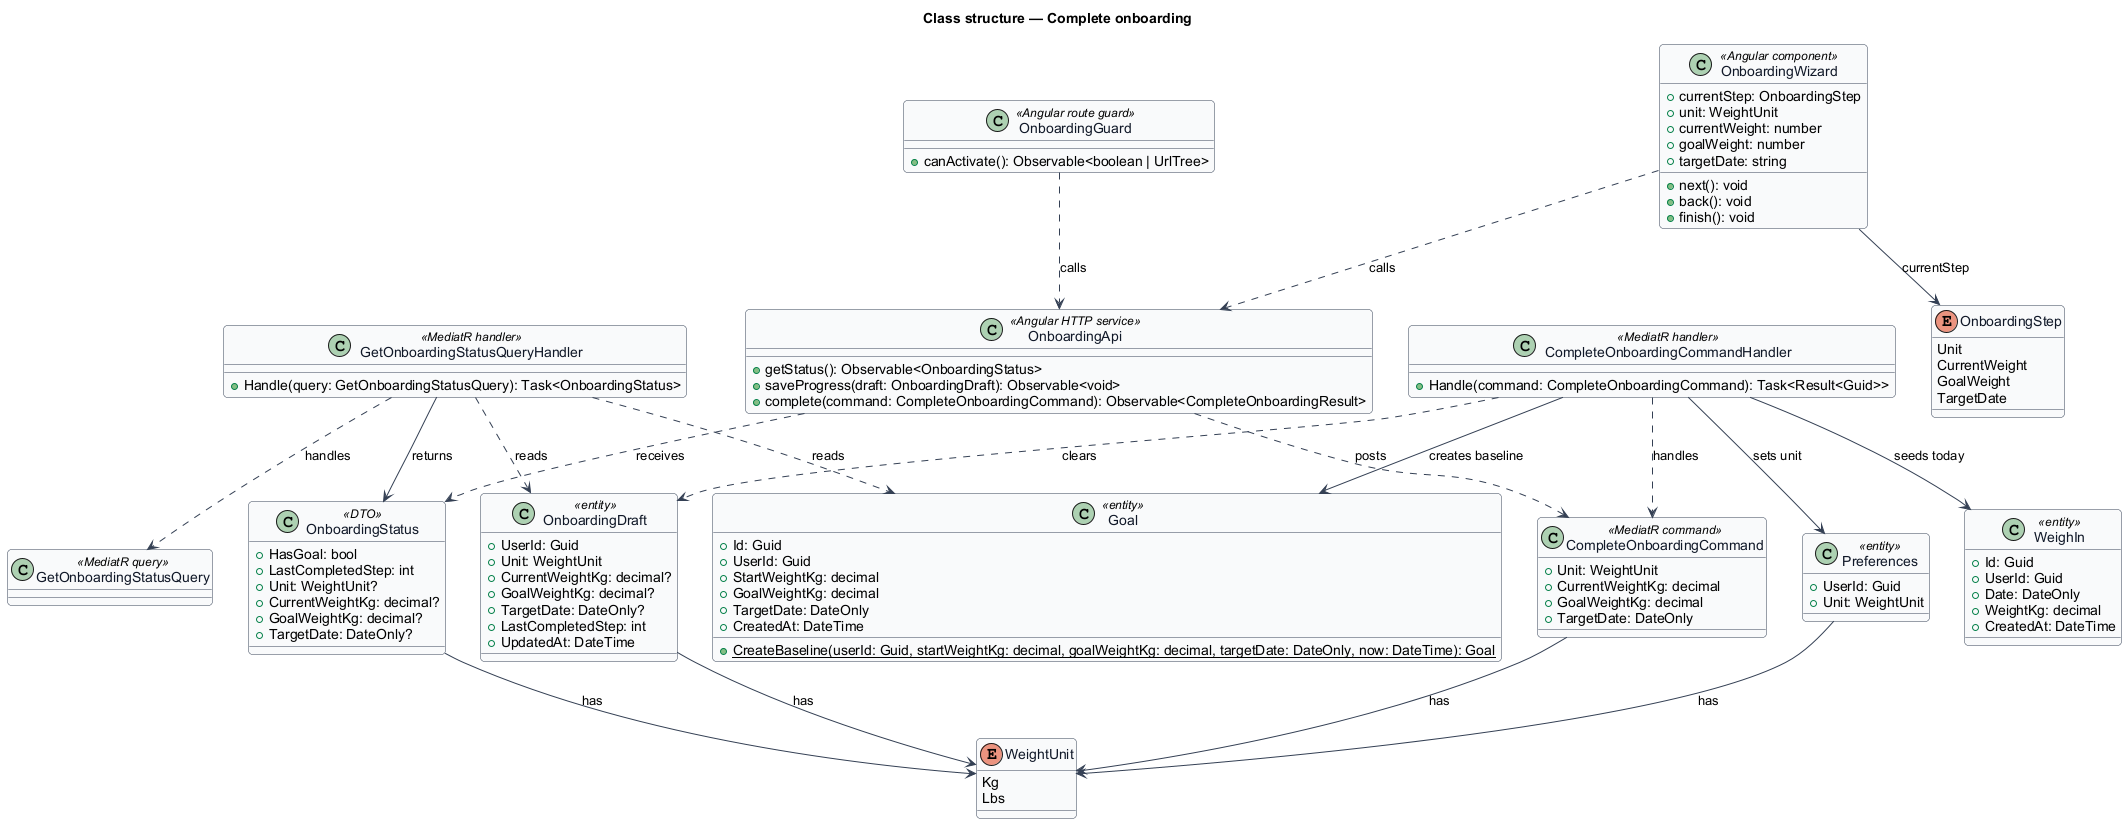

The diagram above was rendered by PlantUML. Its source (embedded in the PNG):
@startuml
skinparam backgroundColor #FFFFFF
skinparam shadowing false
skinparam roundcorner 8
skinparam defaultFontName Arial
skinparam ArrowColor #344054
skinparam class {
  BorderColor #344054
  FontColor #101828
  BackgroundColor #F9FAFB
}
title Class structure — Complete onboarding

enum WeightUnit {
  Kg
  Lbs
}

enum OnboardingStep {
  Unit
  CurrentWeight
  GoalWeight
  TargetDate
}

class OnboardingWizard <<Angular component>> {
  +currentStep: OnboardingStep
  +unit: WeightUnit
  +currentWeight: number
  +goalWeight: number
  +targetDate: string
  +next(): void
  +back(): void
  +finish(): void
}

class OnboardingGuard <<Angular route guard>> {
  +canActivate(): Observable<boolean | UrlTree>
}

class OnboardingApi <<Angular HTTP service>> {
  +getStatus(): Observable<OnboardingStatus>
  +saveProgress(draft: OnboardingDraft): Observable<void>
  +complete(command: CompleteOnboardingCommand): Observable<CompleteOnboardingResult>
}

class GetOnboardingStatusQuery <<MediatR query>> {
}

class GetOnboardingStatusQueryHandler <<MediatR handler>> {
  +Handle(query: GetOnboardingStatusQuery): Task<OnboardingStatus>
}

class OnboardingStatus <<DTO>> {
  +HasGoal: bool
  +LastCompletedStep: int
  +Unit: WeightUnit?
  +CurrentWeightKg: decimal?
  +GoalWeightKg: decimal?
  +TargetDate: DateOnly?
}

class CompleteOnboardingCommand <<MediatR command>> {
  +Unit: WeightUnit
  +CurrentWeightKg: decimal
  +GoalWeightKg: decimal
  +TargetDate: DateOnly
}

class CompleteOnboardingCommandHandler <<MediatR handler>> {
  +Handle(command: CompleteOnboardingCommand): Task<Result<Guid>>
}

class Goal <<entity>> {
  +Id: Guid
  +UserId: Guid
  +StartWeightKg: decimal
  +GoalWeightKg: decimal
  +TargetDate: DateOnly
  +CreatedAt: DateTime
  +{static} CreateBaseline(userId: Guid, startWeightKg: decimal, goalWeightKg: decimal, targetDate: DateOnly, now: DateTime): Goal
}

class WeighIn <<entity>> {
  +Id: Guid
  +UserId: Guid
  +Date: DateOnly
  +WeightKg: decimal
  +CreatedAt: DateTime
}

class OnboardingDraft <<entity>> {
  +UserId: Guid
  +Unit: WeightUnit
  +CurrentWeightKg: decimal?
  +GoalWeightKg: decimal?
  +TargetDate: DateOnly?
  +LastCompletedStep: int
  +UpdatedAt: DateTime
}

class Preferences <<entity>> {
  +UserId: Guid
  +Unit: WeightUnit
}

OnboardingWizard --> OnboardingStep : currentStep
OnboardingWizard ..> OnboardingApi : calls
OnboardingGuard ..> OnboardingApi : calls
OnboardingApi ..> CompleteOnboardingCommand : posts
OnboardingApi ..> OnboardingStatus : receives

GetOnboardingStatusQueryHandler ..> GetOnboardingStatusQuery : handles
GetOnboardingStatusQueryHandler --> OnboardingStatus : returns
GetOnboardingStatusQueryHandler ..> Goal : reads
GetOnboardingStatusQueryHandler ..> OnboardingDraft : reads

CompleteOnboardingCommandHandler ..> CompleteOnboardingCommand : handles
CompleteOnboardingCommandHandler --> Goal : creates baseline
CompleteOnboardingCommandHandler --> WeighIn : seeds today
CompleteOnboardingCommandHandler --> Preferences : sets unit
CompleteOnboardingCommandHandler ..> OnboardingDraft : clears

Preferences --> WeightUnit : has
OnboardingDraft --> WeightUnit : has
CompleteOnboardingCommand --> WeightUnit : has
OnboardingStatus --> WeightUnit : has
@enduml